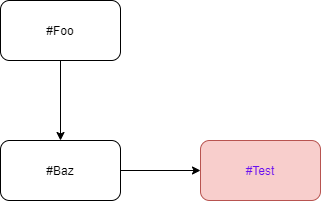

The diagram above was exported from draw.io. Its source (the exported page's mxGraphModel, read from the mxfile embedded in the PNG):
<mxGraphModel dx="864" dy="1143" grid="1" gridSize="10" guides="1" tooltips="1" connect="1" arrows="1" fold="1" page="1" pageScale="1" pageWidth="827" pageHeight="1169" math="0" shadow="0">
  <root>
    <mxCell id="0" />
    <mxCell id="1" parent="0" />
    <mxCell id="4" value="" style="edgeStyle=none;html=1;" edge="1" parent="1" target="3">
      <mxGeometry relative="1" as="geometry">
        <mxPoint x="280" y="240" as="sourcePoint" />
      </mxGeometry>
    </mxCell>
    <mxCell id="9" value="" style="edgeStyle=none;html=1;" edge="1" parent="1" source="5" target="8">
      <mxGeometry relative="1" as="geometry" />
    </mxCell>
    <mxCell id="5" value="#Foo" style="rounded=1;whiteSpace=wrap;html=1;gradientColor=#ffffff;" vertex="1" parent="1">
      <mxGeometry x="200" y="160" width="120" height="60" as="geometry" />
    </mxCell>
    <mxCell id="11" value="" style="edgeStyle=none;html=1;" edge="1" parent="1" source="8" target="10">
      <mxGeometry relative="1" as="geometry" />
    </mxCell>
    <mxCell id="8" value="#Baz" style="whiteSpace=wrap;html=1;rounded=1;" vertex="1" parent="1">
      <mxGeometry x="200" y="300" width="120" height="60" as="geometry" />
    </mxCell>
    <mxCell id="10" value="#Test" style="whiteSpace=wrap;html=1;rounded=1;fillColor=#f8cecc;strokeColor=#b85450;fontColor=#6A11F0;" vertex="1" parent="1">
      <mxGeometry x="400" y="300" width="120" height="60" as="geometry" />
    </mxCell>
  </root>
</mxGraphModel>